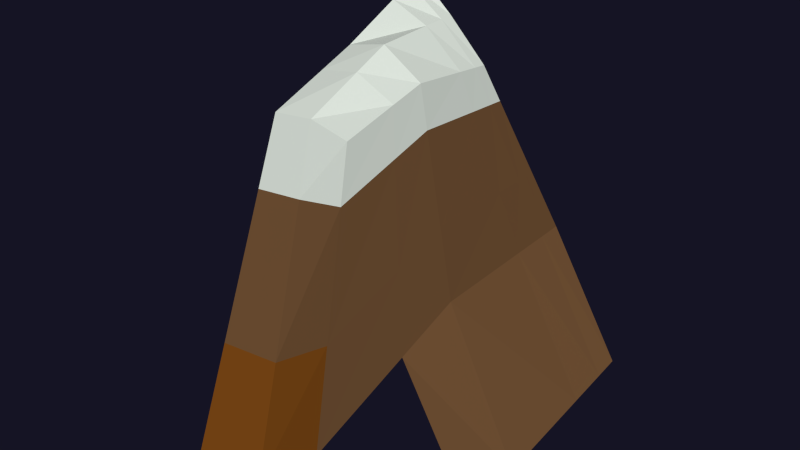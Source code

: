 # Source: Berg3.blend  (saved by Blender 2.78.0; exported with 4.5.12 LTS)
import bpy
from mathutils import Matrix  # noqa: F401  (used for matrix-valued properties, if any)

bpy.ops.wm.read_factory_settings(use_empty=True)
scene = bpy.context.scene
scene.name = 'Scene'

# ---- collections
col_collection_3 = bpy.data.collections.new('Collection 3'); scene.collection.children.link(col_collection_3)
col_collection_5 = bpy.data.collections.new('Collection 5'); scene.collection.children.link(col_collection_5)
col_collection_5.hide_render = True
col_collection_5.hide_viewport = True

# ---- materials (node trees are filled in below, after node groups)
mat_material = bpy.data.materials.new('Material')
mat_material.alpha_threshold = 0.0
mat_material.use_transparent_shadow = False
mat_material.roughness = 0.5
mat_material.line_color = (0.0, 0.0, 0.0, 1.0)
mat_schnee_001 = bpy.data.materials.new('Schnee.001')
mat_schnee_001.alpha_threshold = 0.0
mat_schnee_001.use_transparent_shadow = False
mat_schnee_001.diffuse_color = (0.7787, 0.8083, 0.8971, 1.0)
mat_schnee_001.roughness = 0.5
mat_schnee_001.specular_intensity = 0.0
mat_schnee_001.line_color = (0.0, 0.0, 0.0, 1.0)
mat_material_025 = bpy.data.materials.new('Material.025')
mat_material_025.alpha_threshold = 0.0
mat_material_025.use_transparent_shadow = False
mat_material_025.roughness = 0.5
mat_material_025.line_color = (0.0, 0.0, 0.0, 1.0)
mat_material_026 = bpy.data.materials.new('Material.026')
mat_material_026.alpha_threshold = 0.0
mat_material_026.use_transparent_shadow = False
mat_material_026.roughness = 0.5
mat_material_026.line_color = (0.0, 0.0, 0.0, 1.0)
mat_material_028 = bpy.data.materials.new('Material.028')
mat_material_028.alpha_threshold = 0.0
mat_material_028.use_transparent_shadow = False
mat_material_028.roughness = 0.5
mat_material_028.line_color = (0.0, 0.0, 0.0, 1.0)
mat_material_029 = bpy.data.materials.new('Material.029')
mat_material_029.alpha_threshold = 0.0
mat_material_029.use_transparent_shadow = False
mat_material_029.roughness = 0.5
mat_material_029.line_color = (0.0, 0.0, 0.0, 1.0)
mat_material_030 = bpy.data.materials.new('Material.030')
mat_material_030.alpha_threshold = 0.0
mat_material_030.use_transparent_shadow = False
mat_material_030.roughness = 0.5
mat_material_030.line_color = (0.0, 0.0, 0.0, 1.0)
mat_material_014 = bpy.data.materials.new('Material.014')
mat_material_014.alpha_threshold = 0.0
mat_material_014.use_transparent_shadow = False
mat_material_014.roughness = 0.5
mat_material_014.line_color = (0.0, 0.0, 0.0, 1.0)
mat_material_001 = bpy.data.materials.new('Material.001')
mat_material_001.alpha_threshold = 0.0
mat_material_001.use_transparent_shadow = False
mat_material_001.roughness = 0.5
mat_material_001.line_color = (0.0, 0.0, 0.0, 1.0)
mat_erde01 = bpy.data.materials.new('Erde01')
mat_erde01.alpha_threshold = 0.0
mat_erde01.use_transparent_shadow = False
mat_erde01.diffuse_color = (0.22, 0.072, 0.009, 1.0)
mat_erde01.roughness = 0.5
mat_erde01.specular_intensity = 0.0
mat_erde01.line_color = (0.0, 0.0, 0.0, 1.0)
mat_erde02 = bpy.data.materials.new('Erde02')
mat_erde02.alpha_threshold = 0.0
mat_erde02.use_transparent_shadow = False
mat_erde02.diffuse_color = (0.179, 0.09, 0.038, 1.0)
mat_erde02.roughness = 0.5
mat_erde02.specular_intensity = 0.0
mat_erde02.line_color = (0.0, 0.0, 0.0, 1.0)
mat_bergeschnee = bpy.data.materials.new('BergeSchnee')
mat_bergeschnee.alpha_threshold = 0.0
mat_bergeschnee.use_transparent_shadow = False
mat_bergeschnee.diffuse_color = (0.778, 0.841, 0.763, 1.0)
mat_bergeschnee.roughness = 0.5
mat_bergeschnee.specular_intensity = 0.0
mat_bergeschnee.line_color = (0.0, 0.0, 0.0, 1.0)
mat_wasser = bpy.data.materials.new('Wasser')
mat_wasser.alpha_threshold = 0.0
mat_wasser.use_transparent_shadow = False
mat_wasser.diffuse_color = (0.235, 0.567, 0.8, 1.0)
mat_wasser.roughness = 0.5
mat_wasser.specular_intensity = 0.7586
mat_wasser.line_color = (0.0, 0.0, 0.0, 1.0)

# ---- material node trees
mat_material.use_nodes = True; mat_material.node_tree.nodes.clear()
_N = mat_material.node_tree.nodes; _L = mat_material.node_tree.links
n0 = _N.new('ShaderNodeOutputMaterial'); n0.name = 'Material Output'; n0.location = (300, 300)
n1 = _N.new('ShaderNodeBsdfDiffuse'); n1.name = 'Diffuse BSDF'; n1.location = (10, 300)
n1.inputs[0].default_value = (0.1789, 0.08995, 0.03822, 1.0)
_L.new(n1.outputs[0], n0.inputs[0])
n0.is_active_output = True
mat_material_025.use_nodes = True; mat_material_025.node_tree.nodes.clear()
_N = mat_material_025.node_tree.nodes; _L = mat_material_025.node_tree.links
n0 = _N.new('ShaderNodeOutputMaterial'); n0.name = 'Material Output'; n0.location = (300, 300)
n1 = _N.new('ShaderNodeBsdfDiffuse'); n1.name = 'Diffuse BSDF'; n1.location = (10, 300)
n1.inputs[0].default_value = (0.7778, 0.8412, 0.7631, 1.0)
_L.new(n1.outputs[0], n0.inputs[0])
n0.is_active_output = True
mat_material_026.use_nodes = True; mat_material_026.node_tree.nodes.clear()
_N = mat_material_026.node_tree.nodes; _L = mat_material_026.node_tree.links
n0 = _N.new('ShaderNodeOutputMaterial'); n0.name = 'Material Output'; n0.location = (300, 300)
n1 = _N.new('ShaderNodeBsdfDiffuse'); n1.name = 'Diffuse BSDF'; n1.location = (10, 300)
n1.inputs[0].default_value = (0.2203, 0.07206, 0.0093, 1.0)
_L.new(n1.outputs[0], n0.inputs[0])
n0.is_active_output = True
mat_material_028.use_nodes = True; mat_material_028.node_tree.nodes.clear()
_N = mat_material_028.node_tree.nodes; _L = mat_material_028.node_tree.links
n0 = _N.new('ShaderNodeOutputMaterial'); n0.name = 'Material Output'; n0.location = (300, 300)
n1 = _N.new('ShaderNodeBsdfDiffuse'); n1.name = 'Diffuse BSDF'; n1.location = (10, 300)
n1.inputs[0].default_value = (0.3844, 0.227, 0.1041, 1.0)
_L.new(n1.outputs[0], n0.inputs[0])
n0.is_active_output = True
mat_material_029.use_nodes = True; mat_material_029.node_tree.nodes.clear()
_N = mat_material_029.node_tree.nodes; _L = mat_material_029.node_tree.links
n0 = _N.new('ShaderNodeOutputMaterial'); n0.name = 'Material Output'; n0.location = (300, 300)
n1 = _N.new('ShaderNodeBsdfDiffuse'); n1.name = 'Diffuse BSDF'; n1.location = (10, 300)
n1.inputs[0].default_value = (0.6846, 0.6973, 0.8, 1.0)
_L.new(n1.outputs[0], n0.inputs[0])
n0.is_active_output = True
mat_material_030.use_nodes = True; mat_material_030.node_tree.nodes.clear()
_N = mat_material_030.node_tree.nodes; _L = mat_material_030.node_tree.links
n0 = _N.new('ShaderNodeOutputMaterial'); n0.name = 'Material Output'; n0.location = (300, 300)
n1 = _N.new('ShaderNodeBsdfDiffuse'); n1.name = 'Diffuse BSDF'; n1.location = (10, 300)
n1.inputs[0].default_value = (0.03106, 0.01434, 0.003011, 1.0)
_L.new(n1.outputs[0], n0.inputs[0])
n0.is_active_output = True
mat_material_014.use_nodes = True; mat_material_014.node_tree.nodes.clear()
_N = mat_material_014.node_tree.nodes; _L = mat_material_014.node_tree.links
n0 = _N.new('ShaderNodeMixShader'); n0.name = 'Mix Shader'; n0.location = (231, 309)
n0.inputs[0].default_value = 0.7266
n1 = _N.new('ShaderNodeOutputMaterial'); n1.name = 'Material Output'; n1.location = (395, 322)
n2 = _N.new('ShaderNodeBsdfAnisotropic'); n2.name = 'Glossy BSDF'; n2.location = (-14, 437)
n2.distribution = 'BECKMANN'
n2.inputs[0].default_value = (0.2351, 0.5667, 0.8, 1.0)
n2.inputs[1].default_value = 0.6258
n3 = _N.new('ShaderNodeBsdfDiffuse'); n3.name = 'Diffuse BSDF'; n3.location = (20, 107)
n3.inputs[0].default_value = (0.3781, 0.7182, 1.0, 1.0)
n3.inputs[1].default_value = 0.9333
n4 = _N.new('ShaderNodeBsdfTransparent'); n4.name = 'Transparent BSDF'; n4.location = (13, 251)
n4.inputs[0].default_value = (0.3451, 0.6683, 1.0, 1.0)
_L.new(n0.outputs[0], n1.inputs[0])
_L.new(n2.outputs[0], n0.inputs[2])
_L.new(n4.outputs[0], n0.inputs[1])
n1.is_active_output = True
mat_material_001.use_nodes = True; mat_material_001.node_tree.nodes.clear()
_N = mat_material_001.node_tree.nodes; _L = mat_material_001.node_tree.links
n0 = _N.new('ShaderNodeOutputMaterial'); n0.name = 'Material Output'; n0.location = (300, 300)
n1 = _N.new('ShaderNodeBsdfDiffuse'); n1.name = 'Diffuse BSDF'; n1.location = (10, 300)
n1.inputs[0].default_value = (0.7041, 0.7769, 0.8, 1.0)
_L.new(n1.outputs[0], n0.inputs[0])
n0.is_active_output = True

# ---- world
world_world = bpy.data.worlds.new('World'); scene.world = world_world
world_world.use_nodes = True; world_world.node_tree.nodes.clear()
_N = world_world.node_tree.nodes; _L = world_world.node_tree.links
n0 = _N.new('ShaderNodeOutputWorld'); n0.name = 'World Output'; n0.location = (300, 300)
n1 = _N.new('ShaderNodeBackground'); n1.name = 'Background'; n1.location = (10, 300)
n1.inputs[0].default_value = (0.007553, 0.007171, 0.01739, 1.0)
_L.new(n1.outputs[0], n0.inputs[0])
n0.is_active_output = True
world_world.color = (0.05088, 0.05088, 0.05088)
world_world.use_sun_shadow = False
world_world.sun_shadow_jitter_overblur = 0.0
world_world.cycles.sampling_method = 'NONE'
world_world.cycles.sample_map_resolution = 256

# ---- meshes
me_plane_004 = bpy.data.meshes.new('Plane.004')
me_plane_004.from_pydata([(0.1616, -0.02101, 0.01621), (0.1598, 0.07267, 0.04757), (-0.02058, -0.1104, 0.02552), (-0.02639, 0.07927, 0.1223), (-0.1778, -0.01423, 0.09298), (0.06833, -0.01739, 0.1858), (0.06772, 0.07444, 0.1945), (0.07127, -0.1124, 0.1145), (-0.1213, 0.08534, 0.191), (-0.111, -0.1109, 0.01714), (-0.02325, -0.06458, 0.3997), (-0.02461, -0.01555, 0.4457), (0.02316, -0.01604, 0.4162), (-0.02628, 0.03442, 0.4502), (-0.07284, -0.01439, 0.4349), (0.02284, 0.0319, 0.4069), (0.0247, -0.06564, 0.3904), (-0.07583, 0.03758, 0.486), (-0.07043, -0.06486, 0.3953), (-0.0263, 0.04358, 0.3832), (0.03239, -0.01631, 0.3691), (-0.02271, -0.07394, 0.3232), (0.03421, -0.0752, 0.334), (0.03201, 0.04059, 0.3635), (-0.07871, -0.07427, 0.318), (-0.09429, -0.01436, 0.365), (-0.08513, 0.04734, 0.4258), (-0.02153, -0.0941, 0.1586), (0.05176, 0.05931, 0.27), (-0.1405, -0.01429, 0.2146), (-0.02635, 0.06331, 0.2389), (0.05226, -0.01691, 0.2678), (0.05471, -0.09579, 0.2126), (-0.09654, -0.09454, 0.1516), (-0.1051, 0.06835, 0.296), (0.1605, 0.03673, 0.03554), (0.06795, 0.03921, 0.1912), (-0.143, 0.04714, 0.1534), (-0.02564, 0.01525, 0.4485), (0.02296, 0.01351, 0.4104), (-0.07468, 0.01765, 0.4664), (-0.08864, 0.02367, 0.4025), (0.03216, 0.01876, 0.3656), (0.05195, 0.03007, 0.2692), (-0.1187, 0.03665, 0.2647), (0.1601, 0.05888, 0.04296), (0.06781, 0.06093, 0.1932), (-0.1296, 0.07068, 0.1766), (-0.02604, 0.02706, 0.4495), (0.02289, 0.02484, 0.4082), (-0.07539, 0.02993, 0.4785), (-0.08648, 0.03826, 0.4168), (-0.1103, 0.05619, 0.284), (0.03207, 0.03222, 0.3643), (0.05183, 0.04809, 0.2697), (0.162, -0.05655, 0.009973), (0.06946, -0.05397, 0.1584), (-0.1521, -0.05145, 0.06379), (-0.02409, -0.03442, 0.428), (0.02375, -0.03513, 0.4063), (-0.07191, -0.03381, 0.4196), (0.03309, -0.03898, 0.3556), (-0.0883, -0.03742, 0.3469), (-0.1236, -0.04518, 0.1904), (0.0532, -0.04727, 0.2465)], [], [(62, 24, 18, 60), (56, 55, 0, 5), (23, 19, 13, 15), (46, 45, 1, 6), (61, 20, 12, 59), (21, 22, 16, 10), (60, 58, 11, 14), (48, 49, 15, 13), (58, 59, 12, 11), (50, 48, 13, 17), (24, 21, 10, 18), (53, 23, 15, 49), (19, 26, 17, 13), (41, 25, 14, 40), (44, 29, 25, 41), (30, 34, 26, 19), (54, 28, 23, 53), (33, 27, 21, 24), (27, 32, 22, 21), (64, 31, 20, 61), (28, 30, 19, 23), (63, 33, 24, 62), (57, 9, 33, 63), (6, 3, 30, 28), (56, 5, 31, 64), (2, 7, 32, 27), (9, 2, 27, 33), (46, 6, 28, 54), (3, 8, 34, 30), (37, 4, 29, 44), (5, 0, 35, 36), (11, 12, 39, 38), (14, 11, 38, 40), (20, 42, 39, 12), (51, 41, 40, 50), (52, 44, 41, 51), (31, 43, 42, 20), (5, 36, 43, 31), (47, 37, 44, 52), (36, 35, 45, 46), (38, 39, 49, 48), (40, 38, 48, 50), (42, 53, 49, 39), (43, 54, 53, 42), (36, 46, 54, 43), (26, 51, 50, 17), (34, 52, 51, 26), (8, 47, 52, 34), (25, 62, 60, 14), (22, 61, 59, 16), (18, 10, 58, 60), (10, 16, 59, 58), (32, 64, 61, 22), (29, 63, 62, 25), (4, 57, 63, 29), (7, 56, 64, 32)])
me_plane_004.polygons.foreach_set('material_index', [12, 11, 12, 11, 12, 12, 12, 12, 12, 12, 12, 12, 12, 12, 11, 11, 11, 11, 11, 11, 11, 11, 10, 11, 11, 10, 10, 11, 11, 10, 11, 12, 12, 12, 12, 11, 11, 11, 10, 11, 12, 12, 12, 11, 11, 12, 11, 10, 12, 12, 12, 12, 11, 11, 10, 11])
me_plane_004.materials.append(mat_material)
me_plane_004.materials.append(mat_schnee_001)
me_plane_004.materials.append(mat_material_025)
me_plane_004.materials.append(mat_material_026)
me_plane_004.materials.append(mat_material_028)
me_plane_004.materials.append(mat_material_029)
me_plane_004.materials.append(mat_material_030)
me_plane_004.materials.append(mat_material_014)
me_plane_004.materials.append(mat_material_001)
me_plane_004.materials.append(mat_schnee_001)
me_plane_004.materials.append(mat_erde01)
me_plane_004.materials.append(mat_erde02)
me_plane_004.materials.append(mat_bergeschnee)
me_plane_004.materials.append(mat_wasser)
me_plane_004.use_remesh_preserve_volume = False
me_plane_004.use_remesh_preserve_attributes = False
me_plane_004.use_mirror_vertex_groups = False
me_plane_004.update()
arm_armature_010 = bpy.data.armatures.new('Armature.010')  # bones are not reproduced
arm_armature_009 = bpy.data.armatures.new('Armature.009')  # bones are not reproduced
arm_armature_008 = bpy.data.armatures.new('Armature.008')  # bones are not reproduced

# ---- objects
ob_earth_002 = bpy.data.objects.new('Earth.002', me_plane_004)
ob_armature_009 = bpy.data.objects.new('Armature.009', arm_armature_010)
ob_armature_008 = bpy.data.objects.new('Armature.008', arm_armature_009)
ob_armature = bpy.data.objects.new('Armature', arm_armature_008)

# ---- transforms, parenting, visibility, modifiers, constraints
ob_earth_002.location = (0.0, 0.0, 0.0)
ob_earth_002.scale = (54.13, 119.7, 54.13)
ob_earth_002.lineart.crease_threshold = 0.0
ob_armature_009.location = (0.0, -0.8481, 2.947)
ob_armature_009.rotation_euler = (1.571, -0.0, 0.0)
ob_armature_009.scale = (1.316, 1.316, 1.316)
ob_armature_009.hide_viewport = True
ob_armature_009.show_in_front = True
ob_armature_009.lineart.crease_threshold = 0.0
ob_armature_008.location = (0.0, -0.8481, 2.947)
ob_armature_008.rotation_euler = (1.571, -0.0, 0.0)
ob_armature_008.scale = (1.316, 1.316, 1.316)
ob_armature_008.hide_viewport = True
ob_armature_008.show_in_front = True
ob_armature_008.lineart.crease_threshold = 0.0
ob_armature.location = (0.0, -0.8481, 2.947)
ob_armature.rotation_euler = (1.571, -0.0, 0.0)
ob_armature.scale = (1.316, 1.316, 1.316)
ob_armature.hide_viewport = True
ob_armature.show_in_front = True
ob_armature.lineart.crease_threshold = 0.0

# ---- collection membership
col_collection_3.objects.link(ob_earth_002)
col_collection_5.objects.link(ob_armature_009)
col_collection_5.objects.link(ob_armature_008)
col_collection_5.objects.link(ob_armature)

# ---- scene / render settings (as saved in the file)
scene.frame_start = 0; scene.frame_end = 748; scene.frame_set(333)
scene.render.engine = 'BLENDER_EEVEE_NEXT'
scene.render.image_settings.color_mode = 'RGB'
scene.render.resolution_percentage = 50
scene.render.fps = 25
scene.render.dither_intensity = 0.0
scene.cycles.use_denoising = False
scene.cycles.samples = 400
scene.cycles.sampling_pattern = 'TABULATED_SOBOL'
scene.cycles.light_sampling_threshold = 0.0
scene.cycles.use_adaptive_sampling = False
scene.cycles.use_light_tree = False
scene.cycles.caustics_reflective = False
scene.cycles.caustics_refractive = False
scene.cycles.blur_glossy = 0.0
scene.cycles.max_bounces = 1
scene.cycles.volume_bounces = 1
scene.cycles.pixel_filter_type = 'GAUSSIAN'
scene.cycles.seed = 333
scene.cycles.sample_clamp_indirect = 0.0
scene.view_settings.view_transform = 'Standard'
bpy.context.view_layer.update()

# ---- added for rendering (the .blend has no active camera and no usable light): camera, sun
cam_auto = bpy.data.cameras.new('AutoCamera')
cam_auto.lens = 50.0
cam_auto.sensor_width = 36.0
cam_auto.clip_end = 1000.0
ob_auto_camera = bpy.data.objects.new('AutoCamera', cam_auto)
scene.collection.objects.link(ob_auto_camera)
ob_auto_camera.location = (36.1459, -45.5107, 42.6858)
ob_auto_camera.rotation_euler = (1.09748, -7.21219e-08, 0.694738)
scene.camera = ob_auto_camera
light_auto_sun = bpy.data.lights.new('AutoSun', 'SUN')
light_auto_sun.energy = 3.0
light_auto_sun.angle = 0.0523599
ob_auto_sun = bpy.data.objects.new('AutoSun', light_auto_sun)
scene.collection.objects.link(ob_auto_sun)
ob_auto_sun.rotation_euler = (0.872665, 0.174533, 0.523599)
bpy.context.view_layer.update()
